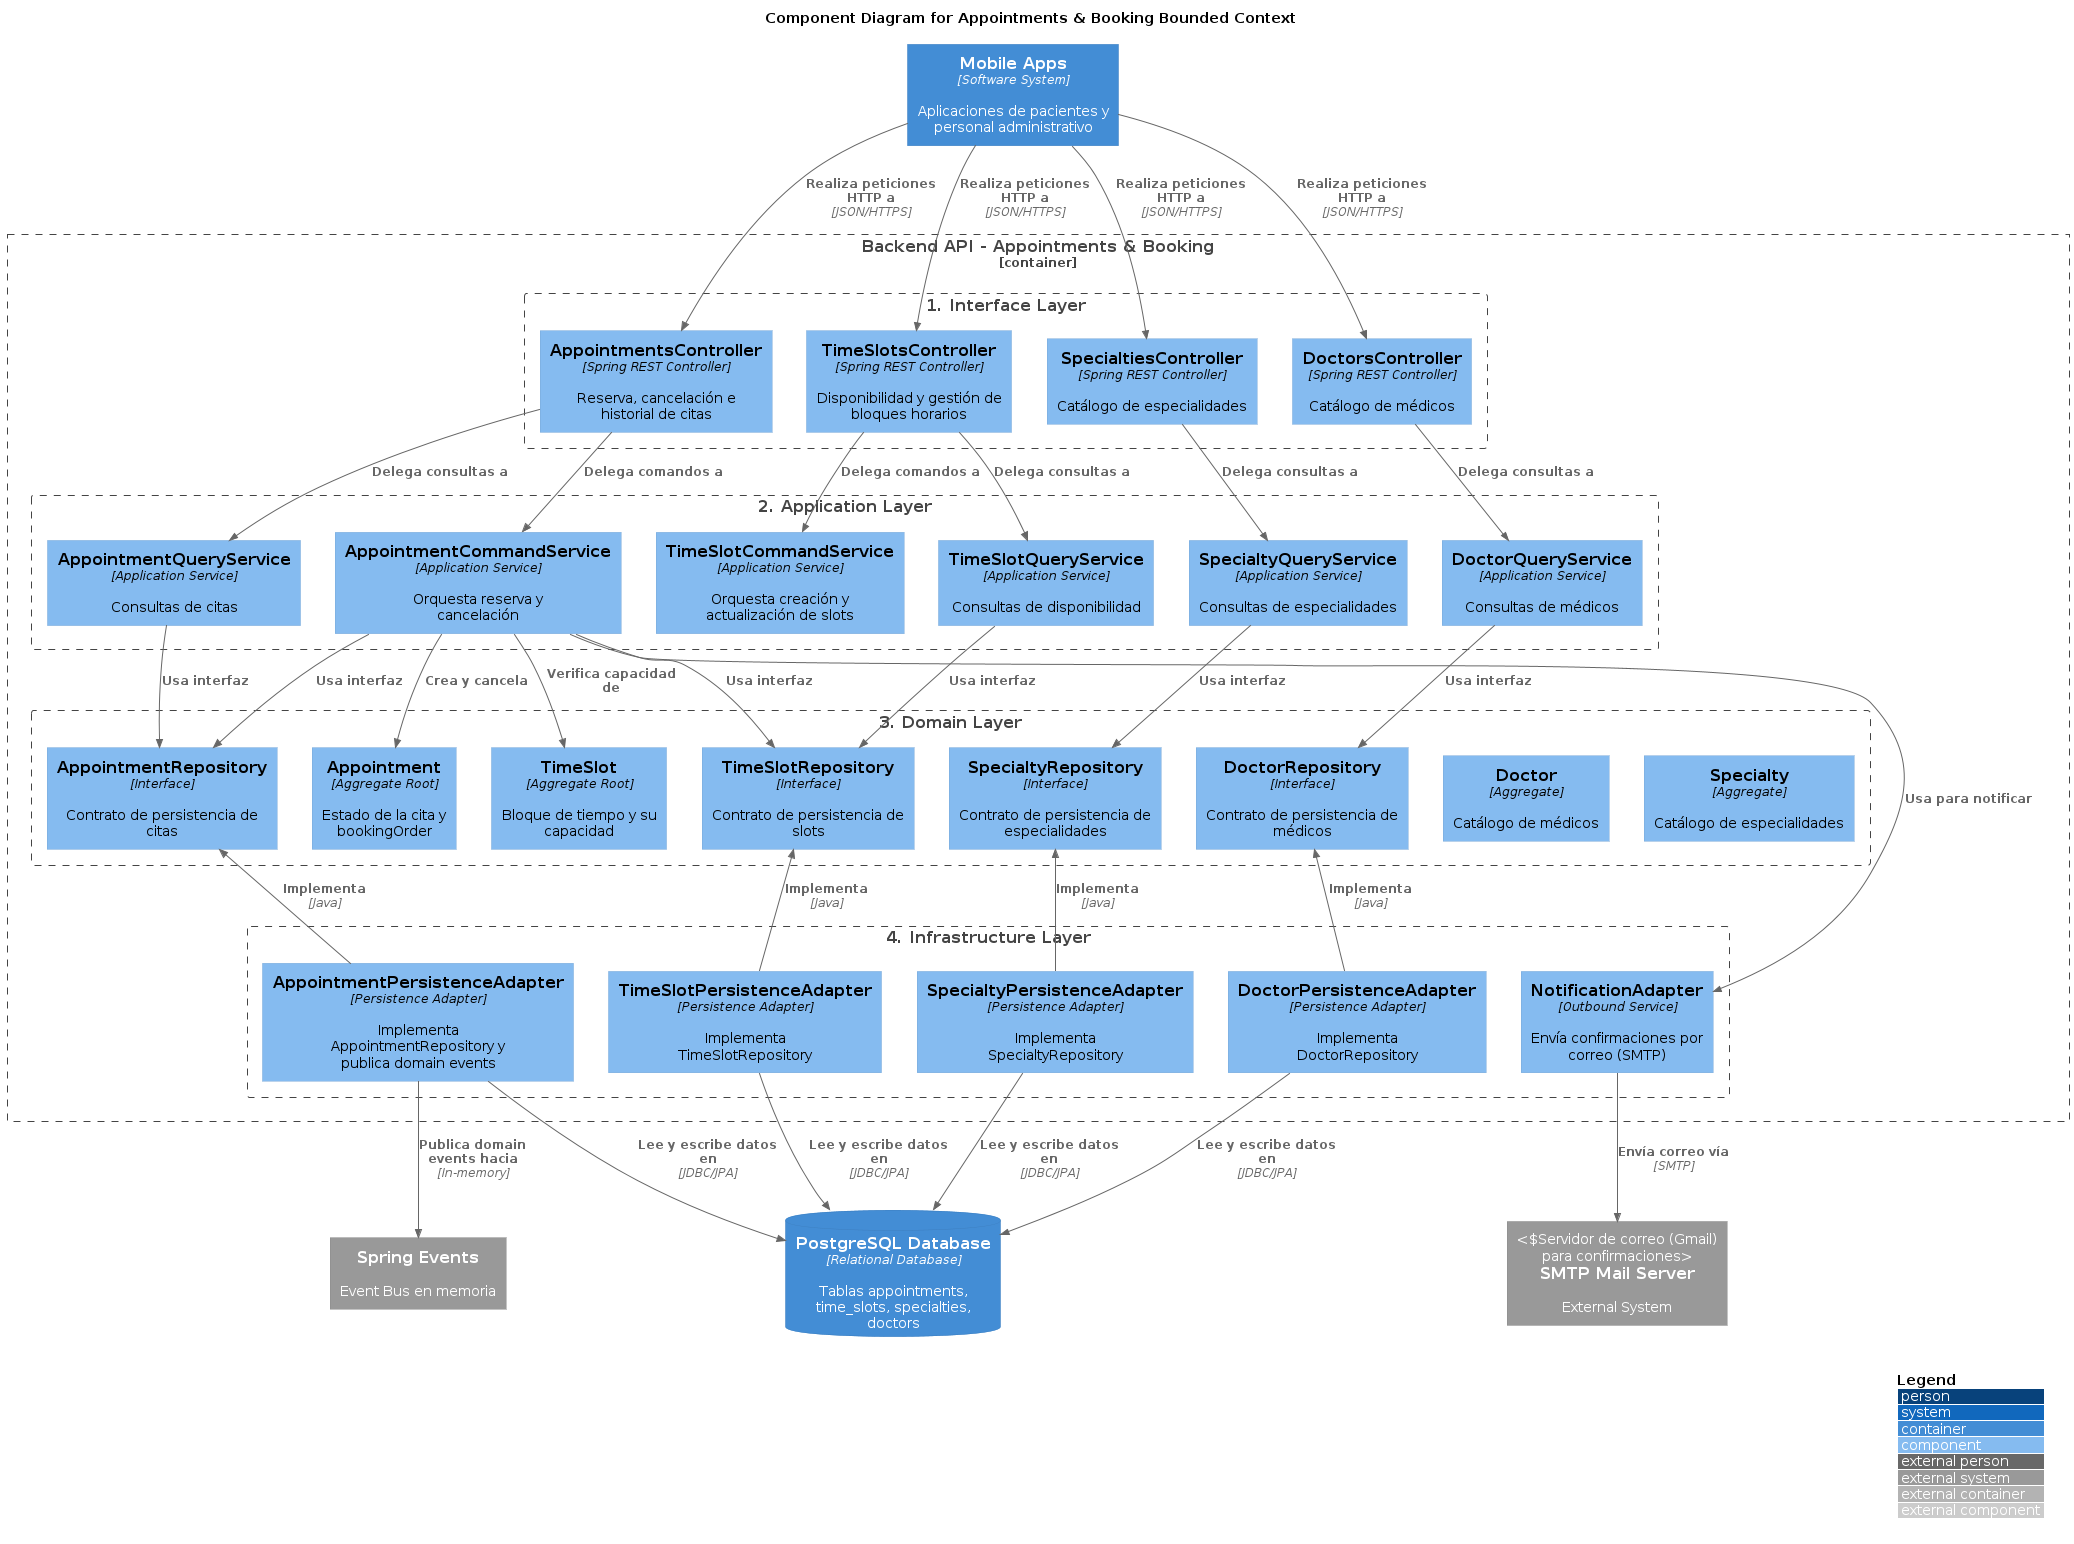

The diagram above was rendered by PlantUML. Its source (embedded in the PNG):
@startuml
!include https://raw.githubusercontent.com/plantuml-stdlib/C4-PlantUML/master/C4_Component.puml

LAYOUT_WITH_LEGEND()
title Component Diagram for Appointments & Booking Bounded Context

Container(client, "Mobile Apps", "Software System", "Aplicaciones de pacientes y personal administrativo")
ContainerDb(db, "PostgreSQL Database", "Relational Database", "Tablas appointments, time_slots, specialties, doctors")
System_Ext(springEvents, "Spring Events", "Event Bus en memoria")
System_Ext(mailServer, "SMTP Mail Server", "External System", "Servidor de correo (Gmail) para confirmaciones")

Container_Boundary(api, "Backend API - Appointments & Booking") {

    Boundary(interface, "1. Interface Layer") {
        Component(appCtrl, "AppointmentsController", "Spring REST Controller", "Reserva, cancelación e historial de citas")
        Component(slotCtrl, "TimeSlotsController", "Spring REST Controller", "Disponibilidad y gestión de bloques horarios")
        Component(specCtrl, "SpecialtiesController", "Spring REST Controller", "Catálogo de especialidades")
        Component(docCtrl, "DoctorsController", "Spring REST Controller", "Catálogo de médicos")
    }

    Boundary(application, "2. Application Layer") {
        Component(appCmdSvc, "AppointmentCommandService", "Application Service", "Orquesta reserva y cancelación")
        Component(slotCmdSvc, "TimeSlotCommandService", "Application Service", "Orquesta creación y actualización de slots")
        Component(appQrySvc, "AppointmentQueryService", "Application Service", "Consultas de citas")
        Component(slotQrySvc, "TimeSlotQueryService", "Application Service", "Consultas de disponibilidad")
        Component(specQrySvc, "SpecialtyQueryService", "Application Service", "Consultas de especialidades")
        Component(docQrySvc, "DoctorQueryService", "Application Service", "Consultas de médicos")
    }

    Boundary(domain, "3. Domain Layer") {
        Component(appointmentAgg, "Appointment", "Aggregate Root", "Estado de la cita y bookingOrder")
        Component(timeSlotAgg, "TimeSlot", "Aggregate Root", "Bloque de tiempo y su capacidad")
        Component(doctorAgg, "Doctor", "Aggregate", "Catálogo de médicos")
        Component(specialtyAgg, "Specialty", "Aggregate", "Catálogo de especialidades")
        Component(appRepo, "AppointmentRepository", "Interface", "Contrato de persistencia de citas")
        Component(slotRepo, "TimeSlotRepository", "Interface", "Contrato de persistencia de slots")
        Component(specRepo, "SpecialtyRepository", "Interface", "Contrato de persistencia de especialidades")
        Component(docRepo, "DoctorRepository", "Interface", "Contrato de persistencia de médicos")
    }

    Boundary(infrastructure, "4. Infrastructure Layer") {
        Component(appAdapter, "AppointmentPersistenceAdapter", "Persistence Adapter", "Implementa AppointmentRepository y publica domain events")
        Component(slotAdapter, "TimeSlotPersistenceAdapter", "Persistence Adapter", "Implementa TimeSlotRepository")
        Component(specAdapter, "SpecialtyPersistenceAdapter", "Persistence Adapter", "Implementa SpecialtyRepository")
        Component(docAdapter, "DoctorPersistenceAdapter", "Persistence Adapter", "Implementa DoctorRepository")
        Component(notifAdapter, "NotificationAdapter", "Outbound Service", "Envía confirmaciones por correo (SMTP)")
    }
}

Rel(client, appCtrl, "Realiza peticiones HTTP a", "JSON/HTTPS")
Rel(client, slotCtrl, "Realiza peticiones HTTP a", "JSON/HTTPS")
Rel(client, specCtrl, "Realiza peticiones HTTP a", "JSON/HTTPS")
Rel(client, docCtrl, "Realiza peticiones HTTP a", "JSON/HTTPS")

Rel(appCtrl, appCmdSvc, "Delega comandos a")
Rel(appCtrl, appQrySvc, "Delega consultas a")
Rel(slotCtrl, slotCmdSvc, "Delega comandos a")
Rel(slotCtrl, slotQrySvc, "Delega consultas a")
Rel(specCtrl, specQrySvc, "Delega consultas a")
Rel(docCtrl, docQrySvc, "Delega consultas a")

Rel(appCmdSvc, appointmentAgg, "Crea y cancela")
Rel(appCmdSvc, timeSlotAgg, "Verifica capacidad de")
Rel(appCmdSvc, appRepo, "Usa interfaz")
Rel(appCmdSvc, slotRepo, "Usa interfaz")
Rel(appQrySvc, appRepo, "Usa interfaz")
Rel(slotQrySvc, slotRepo, "Usa interfaz")
Rel(specQrySvc, specRepo, "Usa interfaz")
Rel(docQrySvc, docRepo, "Usa interfaz")

Rel_U(appAdapter, appRepo, "Implementa", "Java")
Rel_U(slotAdapter, slotRepo, "Implementa", "Java")
Rel_U(specAdapter, specRepo, "Implementa", "Java")
Rel_U(docAdapter, docRepo, "Implementa", "Java")

Rel(appCmdSvc, notifAdapter, "Usa para notificar")
Rel(appAdapter, springEvents, "Publica domain events hacia", "In-memory")
Rel(notifAdapter, mailServer, "Envía correo vía", "SMTP")
Rel(appAdapter, db, "Lee y escribe datos en", "JDBC/JPA")
Rel_D(slotAdapter, db, "Lee y escribe datos en", "JDBC/JPA")
Rel_D(specAdapter, db, "Lee y escribe datos en", "JDBC/JPA")
Rel_D(docAdapter, db, "Lee y escribe datos en", "JDBC/JPA")
@enduml